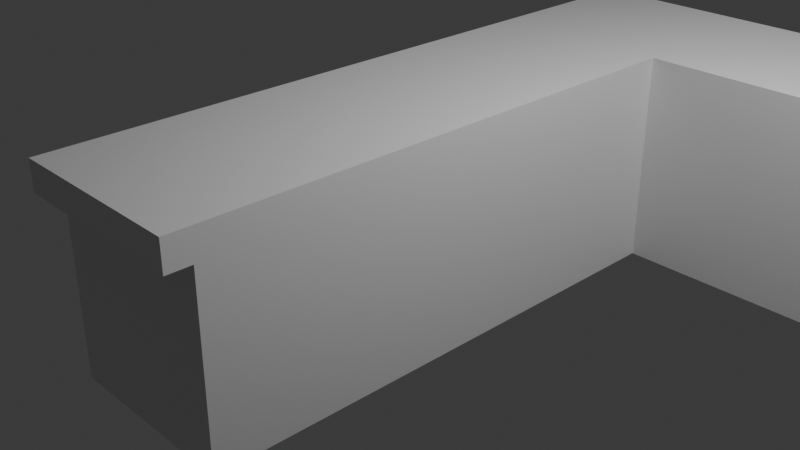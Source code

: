 # Source: CounterTop.blend  (saved by Blender 4.2.66; exported with 4.5.12 LTS)
import bpy
from mathutils import Matrix  # noqa: F401  (used for matrix-valued properties, if any)

bpy.ops.wm.read_factory_settings(use_empty=True)
scene = bpy.context.scene
scene.name = 'Scene'

# ---- collections
col_collection = bpy.data.collections.new('Collection'); scene.collection.children.link(col_collection)

# ---- materials (node trees are filled in below, after node groups)
mat_material = bpy.data.materials.new('Material')
mat_material.alpha_threshold = 0.0
mat_material.roughness = 0.5
mat_material.line_color = (0.0, 0.0, 0.0, 1.0)

# ---- material node trees
mat_material.use_nodes = True; mat_material.node_tree.nodes.clear()
_N = mat_material.node_tree.nodes; _L = mat_material.node_tree.links
n0 = _N.new('ShaderNodeOutputMaterial'); n0.name = 'Material Output'; n0.location = (300, 300)
n1 = _N.new('ShaderNodeBsdfPrincipled'); n1.name = 'Principled BSDF'; n1.location = (10, 300)
n1.inputs[3].default_value = 1.45
_L.new(n1.outputs[0], n0.inputs[0])
n0.is_active_output = True

# ---- world
world_world = bpy.data.worlds.new('World'); scene.world = world_world
world_world.use_nodes = True; world_world.node_tree.nodes.clear()
_N = world_world.node_tree.nodes; _L = world_world.node_tree.links
n0 = _N.new('ShaderNodeOutputWorld'); n0.name = 'World Output'; n0.location = (300, 300)
n1 = _N.new('ShaderNodeBackground'); n1.name = 'Background'; n1.location = (10, 300)
n1.inputs[0].default_value = (0.05088, 0.05088, 0.05088, 1.0)
_L.new(n1.outputs[0], n0.inputs[0])
n0.is_active_output = True
world_world.color = (0.05088, 0.05088, 0.05088)
world_world.sun_shadow_jitter_overblur = 0.0

# ---- cameras
cam_camera = bpy.data.cameras.new('Camera')
cam_camera.clip_end = 100.0
cam_camera.ortho_scale = 7.314

# ---- lights
light_light = bpy.data.lights.new('Light', 'POINT')
light_light.energy = 1000.0
light_light.shadow_soft_size = 0.1

# ---- meshes
me_cube = bpy.data.meshes.new('Cube')
me_cube.from_pydata([(1.0, -3.045, 1.0), (1.0, -3.045, -1.0), (-1.0, 4.676, 1.0), (-1.0, 4.676, -1.0), (-1.0, -3.045, 1.0), (-1.0, -3.045, -1.0), (1.0, 2.727, 1.0), (1.0, 2.727, -1.0), (4.981, 2.727, -1.0), (4.981, 4.676, -1.0), (4.981, 4.676, 1.0), (4.981, 2.727, 1.0), (1.0, 2.727, 1.324), (-1.0, 4.676, 1.324), (1.0, -3.311, 1.0), (-1.0, -3.311, 1.0), (1.0, -3.311, 1.324), (-1.0, -3.311, 1.324), (5.308, 4.676, 1.0), (5.308, 2.727, 1.0), (5.308, 4.676, 1.324), (5.308, 2.727, 1.324)], [], [(2, 10, 9, 3), (1, 0, 4, 5), (5, 4, 2, 3), (3, 9, 8, 7, 1, 5), (7, 6, 0, 1), (9, 10, 11, 8), (6, 7, 8, 11), (13, 20, 18, 10, 2), (4, 15, 17, 13, 2), (12, 16, 14, 0, 6), (13, 17, 16, 12, 21, 20), (11, 19, 21, 12, 6), (15, 14, 16, 17), (4, 0, 14, 15), (19, 18, 20, 21), (11, 10, 18, 19)])
_uv = me_cube.uv_layers.new(name='UVMap')
_uv.uv.foreach_set('vector', [0.625, 0.25, 0.625, 0.5, 0.375, 0.5, 0.375, 0.25, 0.375, 0.75, 0.625, 0.75, 0.625, 1.0, 0.375, 1.0, 0.375, 0.0, 0.625, 0.0, 0.625, 0.25, 0.375, 0.25, 0.125, 0.5, 0.375, 0.5, 0.375, 0.625, 0.375, 0.625, 0.375, 0.75, 0.125, 0.75, 0.375, 0.625, 0.625, 0.625, 0.625, 0.75, 0.375, 0.75, 0.375, 0.5, 0.625, 0.5, 0.625, 0.625, 0.375, 0.625, 0.625, 0.625, 0.375, 0.625, 0.375, 0.625, 0.625, 0.625, 0.625, 0.25, 0.625, 0.5, 0.625, 0.5, 0.625, 0.5, 0.625, 0.25, 0.625, 0.0, 0.625, 0.0, 0.625, 0.0, 0.625, 0.25, 0.625, 0.25, 0.625, 0.625, 0.625, 0.75, 0.625, 0.75, 0.625, 0.75, 0.625, 0.625, 0.875, 0.5, 0.875, 0.75, 0.625, 0.75, 0.625, 0.625, 0.625, 0.625, 0.625, 0.5, 0.625, 0.625, 0.625, 0.625, 0.625, 0.625, 0.625, 0.625, 0.625, 0.625, 0.625, 1.0, 0.625, 0.75, 0.625, 0.75, 0.625, 1.0, 0.625, 1.0, 0.625, 0.75, 0.625, 0.75, 0.625, 1.0, 0.625, 0.625, 0.625, 0.5, 0.625, 0.5, 0.625, 0.625, 0.625, 0.625, 0.625, 0.5, 0.625, 0.5, 0.625, 0.625])
me_cube.materials.append(mat_material)
me_cube.use_mirror_vertex_groups = False
me_cube.update()

# ---- objects
ob_cube = bpy.data.objects.new('Cube', me_cube)
ob_light = bpy.data.objects.new('Light', light_light)
ob_camera = bpy.data.objects.new('Camera', cam_camera)

# ---- transforms, parenting, visibility, modifiers, constraints
ob_cube.location = (0.0, 0.0, 0.0)
ob_cube.lock_rotations_4d = False
ob_cube.empty_display_type = 'ARROWS'
ob_cube.lineart.crease_threshold = 0.0
ob_light.location = (4.076, 1.005, 5.904)
ob_light.rotation_euler = (0.6503, 0.05522, 1.866)
ob_light.lock_rotations_4d = False
ob_light.empty_display_type = 'ARROWS'
ob_light.color = (0.0, 0.0, 0.0, 0.0)
ob_light.lineart.crease_threshold = 0.0
ob_camera.location = (7.359, -6.926, 4.958)
ob_camera.rotation_euler = (1.109, 0.0, 0.8149)
ob_camera.lock_rotations_4d = False
ob_camera.empty_display_type = 'ARROWS'
ob_camera.color = (0.0, 0.0, 0.0, 0.0)
ob_camera.display_type = 'WIRE'
ob_camera.lineart.crease_threshold = 0.0

# ---- collection membership
col_collection.objects.link(ob_cube)
col_collection.objects.link(ob_light)
col_collection.objects.link(ob_camera)

# ---- scene / render settings (as saved in the file)
scene.camera = ob_camera
scene.frame_start = 1; scene.frame_end = 250; scene.frame_set(1)
scene.render.engine = 'BLENDER_EEVEE_NEXT'
bpy.context.view_layer.update()
